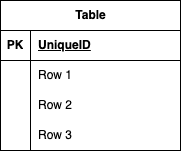

The diagram above was exported from draw.io. Its source (the exported page's mxGraphModel, read from the mxfile embedded in the PNG):
<mxGraphModel dx="299" dy="281" grid="1" gridSize="10" guides="1" tooltips="1" connect="1" arrows="1" fold="1" page="1" pageScale="1" pageWidth="827" pageHeight="1169" math="0" shadow="0">
  <root>
    <mxCell id="0" />
    <mxCell id="1" parent="0" />
    <mxCell id="2" value="Table" style="shape=table;startSize=30;container=1;collapsible=1;childLayout=tableLayout;fixedRows=1;rowLines=0;fontStyle=1;align=center;resizeLast=1;html=1;" vertex="1" parent="1">
      <mxGeometry x="130" y="90" width="180" height="150" as="geometry" />
    </mxCell>
    <mxCell id="3" value="" style="shape=tableRow;horizontal=0;startSize=0;swimlaneHead=0;swimlaneBody=0;fillColor=none;collapsible=0;dropTarget=0;points=[[0,0.5],[1,0.5]];portConstraint=eastwest;top=0;left=0;right=0;bottom=1;" vertex="1" parent="2">
      <mxGeometry y="30" width="180" height="30" as="geometry" />
    </mxCell>
    <mxCell id="4" value="PK" style="shape=partialRectangle;connectable=0;fillColor=none;top=0;left=0;bottom=0;right=0;fontStyle=1;overflow=hidden;whiteSpace=wrap;html=1;" vertex="1" parent="3">
      <mxGeometry width="30" height="30" as="geometry">
        <mxRectangle width="30" height="30" as="alternateBounds" />
      </mxGeometry>
    </mxCell>
    <mxCell id="5" value="UniqueID" style="shape=partialRectangle;connectable=0;fillColor=none;top=0;left=0;bottom=0;right=0;align=left;spacingLeft=6;fontStyle=5;overflow=hidden;whiteSpace=wrap;html=1;" vertex="1" parent="3">
      <mxGeometry x="30" width="150" height="30" as="geometry">
        <mxRectangle width="150" height="30" as="alternateBounds" />
      </mxGeometry>
    </mxCell>
    <mxCell id="6" value="" style="shape=tableRow;horizontal=0;startSize=0;swimlaneHead=0;swimlaneBody=0;fillColor=none;collapsible=0;dropTarget=0;points=[[0,0.5],[1,0.5]];portConstraint=eastwest;top=0;left=0;right=0;bottom=0;" vertex="1" parent="2">
      <mxGeometry y="60" width="180" height="30" as="geometry" />
    </mxCell>
    <mxCell id="7" value="" style="shape=partialRectangle;connectable=0;fillColor=none;top=0;left=0;bottom=0;right=0;editable=1;overflow=hidden;whiteSpace=wrap;html=1;" vertex="1" parent="6">
      <mxGeometry width="30" height="30" as="geometry">
        <mxRectangle width="30" height="30" as="alternateBounds" />
      </mxGeometry>
    </mxCell>
    <mxCell id="8" value="Row 1" style="shape=partialRectangle;connectable=0;fillColor=none;top=0;left=0;bottom=0;right=0;align=left;spacingLeft=6;overflow=hidden;whiteSpace=wrap;html=1;" vertex="1" parent="6">
      <mxGeometry x="30" width="150" height="30" as="geometry">
        <mxRectangle width="150" height="30" as="alternateBounds" />
      </mxGeometry>
    </mxCell>
    <mxCell id="9" value="" style="shape=tableRow;horizontal=0;startSize=0;swimlaneHead=0;swimlaneBody=0;fillColor=none;collapsible=0;dropTarget=0;points=[[0,0.5],[1,0.5]];portConstraint=eastwest;top=0;left=0;right=0;bottom=0;" vertex="1" parent="2">
      <mxGeometry y="90" width="180" height="30" as="geometry" />
    </mxCell>
    <mxCell id="10" value="" style="shape=partialRectangle;connectable=0;fillColor=none;top=0;left=0;bottom=0;right=0;editable=1;overflow=hidden;whiteSpace=wrap;html=1;" vertex="1" parent="9">
      <mxGeometry width="30" height="30" as="geometry">
        <mxRectangle width="30" height="30" as="alternateBounds" />
      </mxGeometry>
    </mxCell>
    <mxCell id="11" value="Row 2" style="shape=partialRectangle;connectable=0;fillColor=none;top=0;left=0;bottom=0;right=0;align=left;spacingLeft=6;overflow=hidden;whiteSpace=wrap;html=1;" vertex="1" parent="9">
      <mxGeometry x="30" width="150" height="30" as="geometry">
        <mxRectangle width="150" height="30" as="alternateBounds" />
      </mxGeometry>
    </mxCell>
    <mxCell id="12" value="" style="shape=tableRow;horizontal=0;startSize=0;swimlaneHead=0;swimlaneBody=0;fillColor=none;collapsible=0;dropTarget=0;points=[[0,0.5],[1,0.5]];portConstraint=eastwest;top=0;left=0;right=0;bottom=0;" vertex="1" parent="2">
      <mxGeometry y="120" width="180" height="30" as="geometry" />
    </mxCell>
    <mxCell id="13" value="" style="shape=partialRectangle;connectable=0;fillColor=none;top=0;left=0;bottom=0;right=0;editable=1;overflow=hidden;whiteSpace=wrap;html=1;" vertex="1" parent="12">
      <mxGeometry width="30" height="30" as="geometry">
        <mxRectangle width="30" height="30" as="alternateBounds" />
      </mxGeometry>
    </mxCell>
    <mxCell id="14" value="Row 3" style="shape=partialRectangle;connectable=0;fillColor=none;top=0;left=0;bottom=0;right=0;align=left;spacingLeft=6;overflow=hidden;whiteSpace=wrap;html=1;" vertex="1" parent="12">
      <mxGeometry x="30" width="150" height="30" as="geometry">
        <mxRectangle width="150" height="30" as="alternateBounds" />
      </mxGeometry>
    </mxCell>
  </root>
</mxGraphModel>